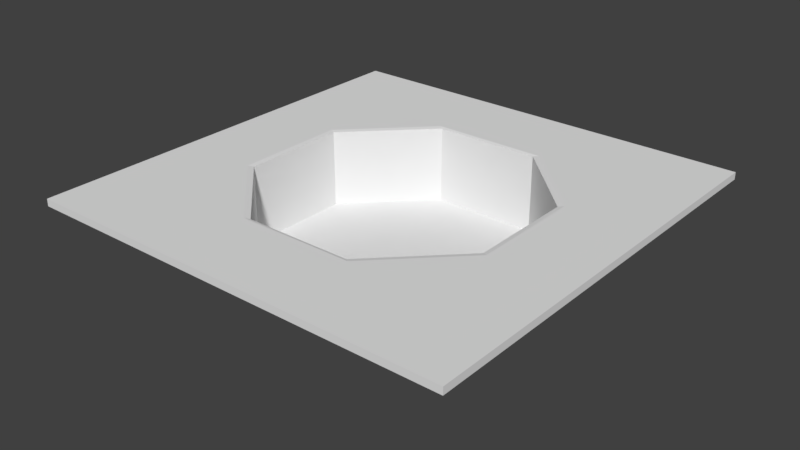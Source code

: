 # Source: MonsterPit.blend  (saved by Blender 2.77.0; exported with 4.5.12 LTS)
import bpy
from mathutils import Matrix  # noqa: F401  (used for matrix-valued properties, if any)

bpy.ops.wm.read_factory_settings(use_empty=True)
scene = bpy.context.scene
scene.name = 'Scene'

# ---- collections
col_collection_1 = bpy.data.collections.new('Collection 1'); scene.collection.children.link(col_collection_1)

# ---- world
world_world = bpy.data.worlds.new('World'); scene.world = world_world
world_world.color = (0.05088, 0.05088, 0.05088)
world_world.use_sun_shadow = False
world_world.sun_shadow_jitter_overblur = 0.0
world_world.cycles.sampling_method = 'MANUAL'

# ---- meshes
me_cube_002 = bpy.data.meshes.new('Cube.002')
me_cube_002.from_pydata([(-1.0, -1.0, 1.0), (-1.0, 1.0, 1.0), (-1.0, 1.0, -1.0), (-1.0, -1.0, -1.0), (1.0, -1.0, 1.0), (1.0, -1.0, -1.0), (1.0, 1.0, 1.0), (1.0, 1.0, -1.0), (-0.6005, -0.2487, -1.0), (-0.2487, -0.6005, -1.0), (0.2487, -0.6005, -1.0), (0.6005, -0.2487, -1.0), (0.6005, 0.2487, -1.0), (0.2487, 0.6005, -1.0), (-0.2487, 0.6005, -1.0), (-0.6005, 0.2487, -1.0), (-0.6005, -0.2487, -21.0), (-0.2487, -0.6005, -21.0), (0.2487, -0.6005, -21.0), (0.6005, -0.2487, -21.0), (0.6005, 0.2487, -21.0), (0.2487, 0.6005, -21.0), (-0.2487, 0.6005, -21.0), (-0.6005, 0.2487, -21.0), (-0.2729, -0.6134, 1.0), (-0.2487, -0.6005, 0.7985), (-0.6005, -0.2487, 0.7985), (-0.6223, -0.2639, 1.0), (-0.6005, 0.2487, 0.7985), (-0.6223, 0.2578, 1.0), (-0.2487, 0.6005, 0.7985), (-0.2667, 0.6134, 1.0), (0.2487, 0.6005, 0.7985), (0.2729, 0.6134, 1.0), (0.6005, 0.2487, 0.7985), (0.6223, 0.2639, 1.0), (0.6005, -0.2487, 0.7985), (0.6223, -0.2578, 1.0), (0.2487, -0.6005, 0.7985), (0.2667, -0.6134, 1.0)], [], [(0, 1, 2, 3), (4, 0, 3, 5), (10, 9, 25, 38), (0, 24, 27, 29, 31, 33, 6, 1), (1, 6, 7, 2), (3, 8, 9, 10, 11, 12, 7, 5), (3, 2, 7, 12, 13, 14, 15, 8), (6, 4, 5, 7), (12, 11, 36, 34), (13, 12, 34, 32), (11, 10, 38, 36), (14, 13, 32, 30), (15, 14, 30, 28), (9, 8, 26, 25), (8, 15, 28, 26), (9, 10, 18, 17), (14, 15, 23, 22), (12, 13, 21, 20), (10, 11, 19, 18), (8, 9, 17, 16), (15, 8, 16, 23), (13, 14, 22, 21), (11, 12, 20, 19), (16, 17, 18, 19, 20, 21, 22, 23), (25, 26, 27, 24), (26, 28, 29, 27), (28, 30, 31, 29), (30, 32, 33, 31), (32, 34, 35, 33), (34, 36, 37, 35), (36, 38, 39, 37), (38, 25, 24, 39), (0, 4, 6, 33, 35, 37, 39, 24)])
me_cube_002.polygons.foreach_set('use_smooth', [True] * 33)
me_cube_002.use_remesh_preserve_volume = False
me_cube_002.use_remesh_preserve_attributes = False
me_cube_002.use_mirror_vertex_groups = False
me_cube_002.update()

# ---- objects
ob_pit = bpy.data.objects.new('Pit', me_cube_002)

# ---- transforms, parenting, visibility, modifiers, constraints
ob_pit.location = (0.0, 0.0, 0.0)
ob_pit.scale = (30.0, 30.0, 0.5)
ob_pit.lineart.crease_threshold = 0.0
_m = ob_pit.modifiers.new('EdgeSplit', 'EDGE_SPLIT')
_m.split_angle = 0.01745

# ---- collection membership
col_collection_1.objects.link(ob_pit)

# ---- scene / render settings (as saved in the file)
scene.frame_start = 1; scene.frame_end = 250; scene.frame_set(1)
scene.render.engine = 'BLENDER_EEVEE_NEXT'
scene.render.resolution_percentage = 50
scene.render.dither_intensity = 0.0
scene.cycles.use_denoising = False
scene.cycles.samples = 128
scene.cycles.sampling_pattern = 'TABULATED_SOBOL'
scene.cycles.light_sampling_threshold = 0.0
scene.cycles.use_adaptive_sampling = False
scene.cycles.use_light_tree = False
scene.cycles.blur_glossy = 0.0
scene.cycles.sample_clamp_indirect = 0.0
scene.view_settings.view_transform = 'Standard'
bpy.context.view_layer.update()

# ---- added for rendering (the .blend has no active camera and no usable light): camera, sun
cam_auto = bpy.data.cameras.new('AutoCamera')
cam_auto.lens = 50.0
cam_auto.sensor_width = 36.0
cam_auto.clip_end = 1389.34
ob_auto_camera = bpy.data.objects.new('AutoCamera', cam_auto)
scene.collection.objects.link(ob_auto_camera)
ob_auto_camera.location = (79.1648, -94.9978, 58.3319)
ob_auto_camera.rotation_euler = (1.09748, -7.21219e-08, 0.694738)
scene.camera = ob_auto_camera
light_auto_sun = bpy.data.lights.new('AutoSun', 'SUN')
light_auto_sun.energy = 3.0
light_auto_sun.angle = 0.0523599
ob_auto_sun = bpy.data.objects.new('AutoSun', light_auto_sun)
scene.collection.objects.link(ob_auto_sun)
ob_auto_sun.rotation_euler = (0.872665, 0.174533, 0.523599)
bpy.context.view_layer.update()
